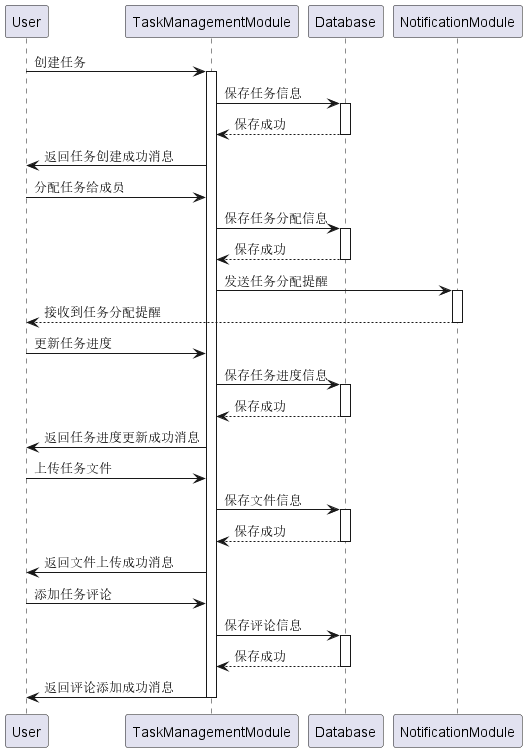

The diagram above was rendered by PlantUML. Its source (embedded in the PNG):
@startuml

participant User
participant TaskManagementModule
participant Database
participant NotificationModule

User -> TaskManagementModule: 创建任务
activate TaskManagementModule

TaskManagementModule -> Database: 保存任务信息
activate Database

Database --> TaskManagementModule: 保存成功
deactivate Database

TaskManagementModule -> User: 返回任务创建成功消息

User -> TaskManagementModule: 分配任务给成员
TaskManagementModule -> Database: 保存任务分配信息
activate Database

Database --> TaskManagementModule: 保存成功
deactivate Database

TaskManagementModule -> NotificationModule: 发送任务分配提醒
activate NotificationModule

NotificationModule --> User: 接收到任务分配提醒
deactivate NotificationModule

User -> TaskManagementModule: 更新任务进度
TaskManagementModule -> Database: 保存任务进度信息
activate Database

Database --> TaskManagementModule: 保存成功
deactivate Database

TaskManagementModule -> User: 返回任务进度更新成功消息

User -> TaskManagementModule: 上传任务文件
TaskManagementModule -> Database: 保存文件信息
activate Database

Database --> TaskManagementModule: 保存成功
deactivate Database

TaskManagementModule -> User: 返回文件上传成功消息

User -> TaskManagementModule: 添加任务评论
TaskManagementModule -> Database: 保存评论信息
activate Database

Database --> TaskManagementModule: 保存成功
deactivate Database

TaskManagementModule -> User: 返回评论添加成功消息

deactivate TaskManagementModule
@enduml